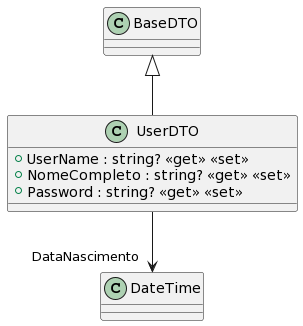

The diagram above was rendered by PlantUML. Its source (embedded in the PNG):
@startuml
class UserDTO {
    + UserName : string? <<get>> <<set>>
    + NomeCompleto : string? <<get>> <<set>>
    + Password : string? <<get>> <<set>>
}
BaseDTO <|-- UserDTO
UserDTO --> "DataNascimento" DateTime
@enduml